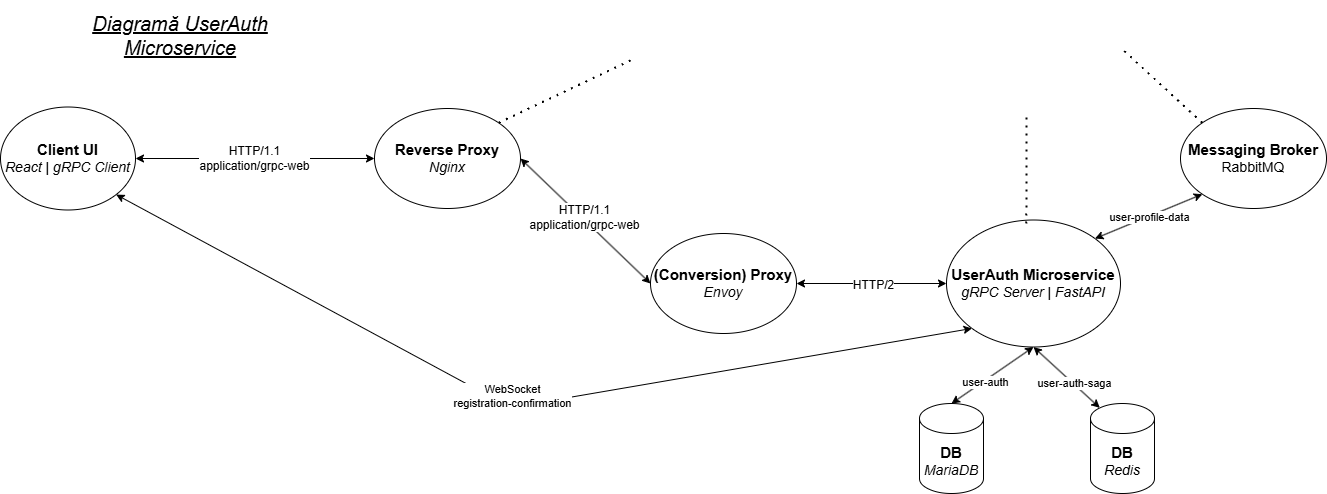

The diagram above was exported from draw.io. Its source (the exported page's mxGraphModel, read from the mxfile embedded in the PNG):
<mxGraphModel dx="2377" dy="1238" grid="1" gridSize="10" guides="1" tooltips="1" connect="1" arrows="1" fold="1" page="1" pageScale="1" pageWidth="827" pageHeight="1169" math="0" shadow="0">
  <root>
    <mxCell id="0" />
    <mxCell id="1" parent="0" />
    <mxCell id="01FGGciKp5CwGaZYdBeF-90" value="&lt;font&gt;&lt;i&gt;&lt;u&gt;Diagramă UserAuth Microservice&lt;/u&gt;&lt;/i&gt;&lt;/font&gt;" style="text;html=1;align=center;verticalAlign=middle;whiteSpace=wrap;rounded=0;fontSize=20;" vertex="1" parent="1">
      <mxGeometry x="730" y="500" width="280" height="70" as="geometry" />
    </mxCell>
    <mxCell id="01FGGciKp5CwGaZYdBeF-91" value="&lt;font style=&quot;font-size: 15px;&quot;&gt;&lt;b&gt;(Conversion) Proxy&lt;/b&gt;&lt;/font&gt;&lt;div&gt;&lt;font style=&quot;font-size: 14px;&quot;&gt;&lt;i&gt;Envoy&lt;/i&gt;&lt;/font&gt;&lt;/div&gt;" style="ellipse;whiteSpace=wrap;html=1;" vertex="1" parent="1">
      <mxGeometry x="1340" y="733" width="146" height="100" as="geometry" />
    </mxCell>
    <mxCell id="01FGGciKp5CwGaZYdBeF-92" value="&lt;font style=&quot;font-size: 15px;&quot;&gt;&lt;b&gt;UserAuth Microservice&lt;/b&gt;&lt;/font&gt;&lt;div&gt;&lt;font style=&quot;font-size: 14px;&quot;&gt;&lt;i&gt;gRPC Server | FastAPI&lt;/i&gt;&lt;/font&gt;&lt;/div&gt;" style="ellipse;whiteSpace=wrap;html=1;" vertex="1" parent="1">
      <mxGeometry x="1636" y="719.5" width="174" height="127" as="geometry" />
    </mxCell>
    <mxCell id="01FGGciKp5CwGaZYdBeF-93" value="" style="endArrow=classic;startArrow=classic;html=1;rounded=0;exitX=1;exitY=0.5;exitDx=0;exitDy=0;entryX=0;entryY=0.5;entryDx=0;entryDy=0;" edge="1" parent="1" source="01FGGciKp5CwGaZYdBeF-91" target="01FGGciKp5CwGaZYdBeF-92">
      <mxGeometry width="50" height="50" relative="1" as="geometry">
        <mxPoint x="1503" y="808" as="sourcePoint" />
        <mxPoint x="1553" y="758" as="targetPoint" />
      </mxGeometry>
    </mxCell>
    <mxCell id="01FGGciKp5CwGaZYdBeF-94" value="HTTP/2" style="edgeLabel;html=1;align=center;verticalAlign=middle;resizable=0;points=[];fontSize=12;" vertex="1" connectable="0" parent="01FGGciKp5CwGaZYdBeF-93">
      <mxGeometry x="0.1925" y="-1" relative="1" as="geometry">
        <mxPoint x="-14" as="offset" />
      </mxGeometry>
    </mxCell>
    <mxCell id="01FGGciKp5CwGaZYdBeF-95" value="&lt;b&gt;&lt;font style=&quot;font-size: 15px;&quot;&gt;DB&lt;/font&gt;&lt;/b&gt;&lt;div&gt;&lt;font style=&quot;font-size: 14px;&quot;&gt;&lt;i style=&quot;&quot;&gt;MariaDB&lt;/i&gt;&lt;/font&gt;&lt;/div&gt;" style="shape=cylinder3;whiteSpace=wrap;html=1;boundedLbl=1;backgroundOutline=1;size=15;" vertex="1" parent="1">
      <mxGeometry x="1609" y="903" width="64" height="90" as="geometry" />
    </mxCell>
    <mxCell id="01FGGciKp5CwGaZYdBeF-96" value="" style="endArrow=classic;startArrow=classic;html=1;rounded=0;exitX=1;exitY=0.5;exitDx=0;exitDy=0;entryX=0;entryY=0.5;entryDx=0;entryDy=0;" edge="1" parent="1" source="01FGGciKp5CwGaZYdBeF-110" target="01FGGciKp5CwGaZYdBeF-91">
      <mxGeometry width="50" height="50" relative="1" as="geometry">
        <mxPoint x="1203.9999999999998" y="653.5000000000002" as="sourcePoint" />
        <mxPoint x="1277" y="783" as="targetPoint" />
      </mxGeometry>
    </mxCell>
    <mxCell id="01FGGciKp5CwGaZYdBeF-97" value="HTTP/1.1&lt;div&gt;application/grpc-web&lt;/div&gt;" style="edgeLabel;html=1;align=center;verticalAlign=middle;resizable=0;points=[];fontSize=12;" vertex="1" connectable="0" parent="01FGGciKp5CwGaZYdBeF-96">
      <mxGeometry x="-0.0614" y="1" relative="1" as="geometry">
        <mxPoint x="1" as="offset" />
      </mxGeometry>
    </mxCell>
    <mxCell id="01FGGciKp5CwGaZYdBeF-98" value="&lt;span style=&quot;font-size: 15px;&quot;&gt;&lt;b&gt;Messaging Broker&lt;/b&gt;&lt;/span&gt;&lt;div&gt;&lt;font style=&quot;font-size: 14px;&quot;&gt;RabbitMQ&lt;/font&gt;&lt;/div&gt;" style="ellipse;whiteSpace=wrap;html=1;" vertex="1" parent="1">
      <mxGeometry x="1870" y="608" width="146" height="100" as="geometry" />
    </mxCell>
    <mxCell id="01FGGciKp5CwGaZYdBeF-99" value="" style="endArrow=none;dashed=1;html=1;dashPattern=1 3;strokeWidth=2;rounded=0;exitX=0;exitY=0;exitDx=0;exitDy=0;" edge="1" parent="1" source="01FGGciKp5CwGaZYdBeF-98">
      <mxGeometry width="50" height="50" relative="1" as="geometry">
        <mxPoint x="1756" y="491" as="sourcePoint" />
        <mxPoint x="1810" y="547" as="targetPoint" />
      </mxGeometry>
    </mxCell>
    <mxCell id="01FGGciKp5CwGaZYdBeF-100" value="" style="endArrow=classic;startArrow=classic;html=1;rounded=0;entryX=0;entryY=0.5;entryDx=0;entryDy=0;exitX=1;exitY=0.5;exitDx=0;exitDy=0;" edge="1" parent="1" source="01FGGciKp5CwGaZYdBeF-111" target="01FGGciKp5CwGaZYdBeF-110">
      <mxGeometry width="50" height="50" relative="1" as="geometry">
        <mxPoint x="830" y="657" as="sourcePoint" />
        <mxPoint x="1060" y="661" as="targetPoint" />
      </mxGeometry>
    </mxCell>
    <mxCell id="01FGGciKp5CwGaZYdBeF-101" value="Text" style="edgeLabel;html=1;align=center;verticalAlign=middle;resizable=0;points=[];" vertex="1" connectable="0" parent="01FGGciKp5CwGaZYdBeF-100">
      <mxGeometry x="0.0005" y="1" relative="1" as="geometry">
        <mxPoint as="offset" />
      </mxGeometry>
    </mxCell>
    <mxCell id="01FGGciKp5CwGaZYdBeF-102" value="&lt;span style=&quot;font-size: 12px;&quot;&gt;HTTP/1.1&lt;/span&gt;&lt;div style=&quot;font-size: 12px;&quot;&gt;application/grpc-web&lt;/div&gt;" style="edgeLabel;html=1;align=center;verticalAlign=middle;resizable=0;points=[];" vertex="1" connectable="0" parent="01FGGciKp5CwGaZYdBeF-100">
      <mxGeometry x="-0.0059" y="2" relative="1" as="geometry">
        <mxPoint y="1" as="offset" />
      </mxGeometry>
    </mxCell>
    <mxCell id="01FGGciKp5CwGaZYdBeF-103" value="" style="endArrow=classic;startArrow=classic;html=1;rounded=0;entryX=0.5;entryY=1;entryDx=0;entryDy=0;exitX=0.5;exitY=0;exitDx=0;exitDy=0;exitPerimeter=0;" edge="1" parent="1" source="01FGGciKp5CwGaZYdBeF-95" target="01FGGciKp5CwGaZYdBeF-92">
      <mxGeometry width="50" height="50" relative="1" as="geometry">
        <mxPoint x="1716" y="903" as="sourcePoint" />
        <mxPoint x="1770" y="853" as="targetPoint" />
      </mxGeometry>
    </mxCell>
    <mxCell id="01FGGciKp5CwGaZYdBeF-104" value="user-auth" style="edgeLabel;html=1;align=center;verticalAlign=middle;resizable=0;points=[];" vertex="1" connectable="0" parent="01FGGciKp5CwGaZYdBeF-103">
      <mxGeometry x="-0.1833" y="-1" relative="1" as="geometry">
        <mxPoint as="offset" />
      </mxGeometry>
    </mxCell>
    <mxCell id="01FGGciKp5CwGaZYdBeF-105" value="" style="endArrow=classic;startArrow=classic;html=1;rounded=0;entryX=0;entryY=1;entryDx=0;entryDy=0;exitX=1;exitY=1;exitDx=0;exitDy=0;" edge="1" parent="1" source="01FGGciKp5CwGaZYdBeF-111" target="01FGGciKp5CwGaZYdBeF-92">
      <mxGeometry width="50" height="50" relative="1" as="geometry">
        <mxPoint x="811.2420291829831" y="694.9941267664087" as="sourcePoint" />
        <mxPoint x="1280" y="843" as="targetPoint" />
        <Array as="points">
          <mxPoint x="1200" y="907" />
        </Array>
      </mxGeometry>
    </mxCell>
    <mxCell id="01FGGciKp5CwGaZYdBeF-106" value="WebSocket&lt;div&gt;registration-confirmation&lt;/div&gt;" style="edgeLabel;html=1;align=center;verticalAlign=middle;resizable=0;points=[];" vertex="1" connectable="0" parent="01FGGciKp5CwGaZYdBeF-105">
      <mxGeometry x="0.4947" y="1" relative="1" as="geometry">
        <mxPoint x="-232" y="29" as="offset" />
      </mxGeometry>
    </mxCell>
    <mxCell id="01FGGciKp5CwGaZYdBeF-107" value="" style="endArrow=classic;startArrow=classic;html=1;rounded=0;exitX=1;exitY=0;exitDx=0;exitDy=0;entryX=0;entryY=1;entryDx=0;entryDy=0;" edge="1" parent="1" source="01FGGciKp5CwGaZYdBeF-92" target="01FGGciKp5CwGaZYdBeF-98">
      <mxGeometry width="50" height="50" relative="1" as="geometry">
        <mxPoint x="1793" y="758" as="sourcePoint" />
        <mxPoint x="1843" y="708" as="targetPoint" />
      </mxGeometry>
    </mxCell>
    <mxCell id="01FGGciKp5CwGaZYdBeF-108" value="user-profile-data" style="edgeLabel;html=1;align=center;verticalAlign=middle;resizable=0;points=[];" vertex="1" connectable="0" parent="01FGGciKp5CwGaZYdBeF-107">
      <mxGeometry x="0.0109" relative="1" as="geometry">
        <mxPoint as="offset" />
      </mxGeometry>
    </mxCell>
    <mxCell id="01FGGciKp5CwGaZYdBeF-109" value="" style="endArrow=none;dashed=1;html=1;dashPattern=1 3;strokeWidth=2;rounded=0;exitX=0.427;exitY=0.008;exitDx=0;exitDy=0;exitPerimeter=0;" edge="1" parent="1">
      <mxGeometry width="50" height="50" relative="1" as="geometry">
        <mxPoint x="1715.7900000000002" y="723" as="sourcePoint" />
        <mxPoint x="1716" y="617" as="targetPoint" />
      </mxGeometry>
    </mxCell>
    <mxCell id="01FGGciKp5CwGaZYdBeF-110" value="&lt;font style=&quot;font-size: 15px;&quot;&gt;&lt;b&gt;Reverse Proxy&lt;/b&gt;&lt;/font&gt;&lt;div&gt;&lt;font style=&quot;font-size: 14px;&quot;&gt;&lt;i&gt;Nginx&lt;/i&gt;&lt;/font&gt;&lt;/div&gt;" style="ellipse;whiteSpace=wrap;html=1;" vertex="1" parent="1">
      <mxGeometry x="1064" y="608" width="146" height="100" as="geometry" />
    </mxCell>
    <mxCell id="01FGGciKp5CwGaZYdBeF-111" value="&lt;div&gt;&lt;span style=&quot;font-size: 15px;&quot;&gt;&lt;b&gt;Client UI&lt;/b&gt;&lt;/span&gt;&lt;/div&gt;&lt;div&gt;&lt;font style=&quot;font-size: 14px;&quot;&gt;&lt;i&gt;React | gRPC Client&lt;/i&gt;&lt;/font&gt;&lt;/div&gt;" style="ellipse;whiteSpace=wrap;html=1;" vertex="1" parent="1">
      <mxGeometry x="690" y="606.5" width="135" height="103" as="geometry" />
    </mxCell>
    <mxCell id="01FGGciKp5CwGaZYdBeF-112" value="" style="endArrow=none;dashed=1;html=1;dashPattern=1 3;strokeWidth=2;rounded=0;exitX=1;exitY=0;exitDx=0;exitDy=0;" edge="1" parent="1" source="01FGGciKp5CwGaZYdBeF-110">
      <mxGeometry width="50" height="50" relative="1" as="geometry">
        <mxPoint x="1300" y="696" as="sourcePoint" />
        <mxPoint x="1320" y="560" as="targetPoint" />
      </mxGeometry>
    </mxCell>
    <mxCell id="01FGGciKp5CwGaZYdBeF-113" value="&lt;b&gt;&lt;font style=&quot;font-size: 15px;&quot;&gt;DB&lt;/font&gt;&lt;/b&gt;&lt;div&gt;&lt;font style=&quot;font-size: 14px;&quot;&gt;&lt;i style=&quot;&quot;&gt;Redis&lt;/i&gt;&lt;/font&gt;&lt;/div&gt;" style="shape=cylinder3;whiteSpace=wrap;html=1;boundedLbl=1;backgroundOutline=1;size=15;" vertex="1" parent="1">
      <mxGeometry x="1780" y="903" width="64" height="90" as="geometry" />
    </mxCell>
    <mxCell id="01FGGciKp5CwGaZYdBeF-114" value="" style="endArrow=classic;startArrow=classic;html=1;rounded=0;entryX=0.5;entryY=1;entryDx=0;entryDy=0;exitX=0.145;exitY=0;exitDx=0;exitDy=4.35;exitPerimeter=0;" edge="1" parent="1" source="01FGGciKp5CwGaZYdBeF-113" target="01FGGciKp5CwGaZYdBeF-92">
      <mxGeometry width="50" height="50" relative="1" as="geometry">
        <mxPoint x="1770" y="910" as="sourcePoint" />
        <mxPoint x="1848" y="880" as="targetPoint" />
      </mxGeometry>
    </mxCell>
    <mxCell id="01FGGciKp5CwGaZYdBeF-115" value="user-auth-saga" style="edgeLabel;html=1;align=center;verticalAlign=middle;resizable=0;points=[];" vertex="1" connectable="0" parent="01FGGciKp5CwGaZYdBeF-114">
      <mxGeometry x="-0.1833" y="-1" relative="1" as="geometry">
        <mxPoint as="offset" />
      </mxGeometry>
    </mxCell>
  </root>
</mxGraphModel>